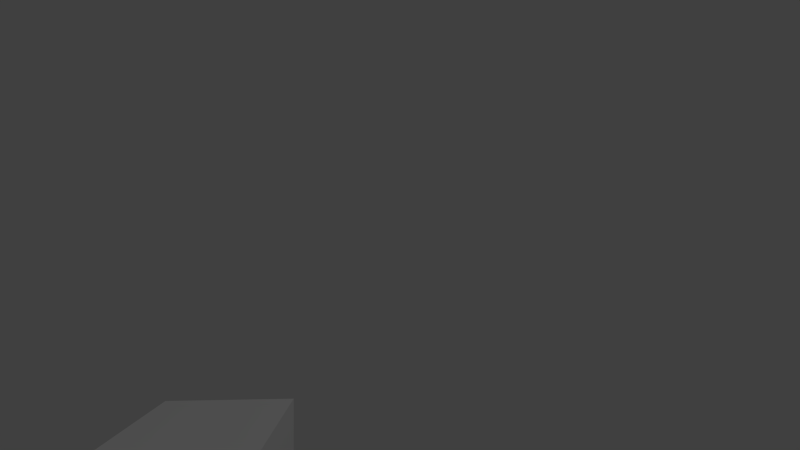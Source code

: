 # Source: shooter.blend  (saved by Blender 2.75.0; exported with 4.5.12 LTS)
import bpy
from mathutils import Matrix  # noqa: F401  (used for matrix-valued properties, if any)

bpy.ops.wm.read_factory_settings(use_empty=True)
scene = bpy.context.scene
scene.name = 'Scene'

# ---- collections
col_collection_1 = bpy.data.collections.new('Collection 1'); scene.collection.children.link(col_collection_1)
col_collection_2 = bpy.data.collections.new('Collection 2'); scene.collection.children.link(col_collection_2)
col_collection_2.hide_render = True
col_collection_2.hide_viewport = True

# ---- materials (node trees are filled in below, after node groups)
mat_material = bpy.data.materials.new('Material')
mat_material.alpha_threshold = 0.0
mat_material.use_transparent_shadow = False
mat_material.roughness = 0.5
mat_material.line_color = (0.0, 0.0, 0.0, 1.0)
mat_material_001 = bpy.data.materials.new('Material.001')
mat_material_001.alpha_threshold = 0.0
mat_material_001.use_transparent_shadow = False
mat_material_001.roughness = 0.5

# ---- material node trees

# ---- world
world_world = bpy.data.worlds.new('World'); scene.world = world_world
world_world.color = (0.05088, 0.05088, 0.05088)
world_world.use_sun_shadow = False
world_world.sun_shadow_jitter_overblur = 0.0
world_world.cycles.sampling_method = 'MANUAL'
world_world.cycles.sample_map_resolution = 256

# ---- cameras
cam_camera = bpy.data.cameras.new('Camera')
cam_camera.clip_end = 100.0
cam_camera.lens = 16.0
cam_camera.sensor_width = 32.0
cam_camera.sensor_height = 18.0
cam_camera.ortho_scale = 7.314
cam_camera.lens_unit = 'FOV'
cam_camera.dof.focus_distance = 0.0
cam_camera.dof.aperture_fstop = 128.0

# ---- lights
light_lamp = bpy.data.lights.new('Lamp', 'POINT')
light_lamp.transmission_factor = 0.0
light_lamp.cutoff_distance = 30.0
light_lamp.energy = 100.0
light_lamp.shadow_buffer_clip_start = 1.001
light_lamp.shadow_soft_size = 0.1
light_lamp.shadow_maximum_resolution = 0.006
light_lamp.use_absolute_resolution = True
light_lamp.cycles.use_multiple_importance_sampling = False

# ---- meshes
me_cube = bpy.data.meshes.new('Cube')
me_cube.from_pydata([(0.1955, 1.0, -0.1955), (0.1955, -1.0, -0.1955), (-0.1955, -1.0, -0.1955), (-0.1955, 1.0, -0.1955), (0.1955, 1.0, 0.1955), (0.1955, -1.0, 0.1955), (-0.1955, -1.0, 0.1955), (-0.1955, 1.0, 0.1955)], [], [(0, 1, 2, 3), (4, 7, 6, 5), (0, 4, 5, 1), (1, 5, 6, 2), (2, 6, 7, 3), (4, 0, 3, 7)])
me_cube.materials.append(mat_material)
me_cube.use_remesh_preserve_volume = False
me_cube.use_remesh_preserve_attributes = False
me_cube.use_mirror_vertex_groups = False
me_cube.update()
me_cube_002 = bpy.data.meshes.new('Cube.002')
me_cube_002.from_pydata([(-0.1376, -0.1376, -0.1376), (-0.1376, -0.1376, 0.1376), (-0.1376, 0.1376, -0.1376), (-0.1376, 0.1376, 0.1376), (0.1376, -0.1376, -0.1376), (0.1376, -0.1376, 0.1376), (0.1376, 0.1376, -0.1376), (0.1376, 0.1376, 0.1376)], [], [(1, 3, 2, 0), (3, 7, 6, 2), (7, 5, 4, 6), (5, 1, 0, 4), (0, 2, 6, 4), (5, 7, 3, 1)])
me_cube_002.materials.append(mat_material_001)
me_cube_002.use_remesh_preserve_volume = False
me_cube_002.use_remesh_preserve_attributes = False
me_cube_002.use_mirror_vertex_groups = False
me_cube_002.update()

# ---- objects
ob_cube = bpy.data.objects.new('Cube', me_cube)
ob_empty = bpy.data.objects.new('Empty', None)
ob_empty_001 = bpy.data.objects.new('Empty.001', None)
ob_camera = bpy.data.objects.new('Camera', cam_camera)
ob_lamp = bpy.data.objects.new('Lamp', light_lamp)
ob_mote = bpy.data.objects.new('mote', me_cube_002)

# ---- transforms, parenting, visibility, modifiers, constraints
ob_cube.location = (0.0, 0.0, 0.0)
ob_cube.lock_rotations_4d = False
ob_cube.empty_display_type = 'ARROWS'
ob_cube.lineart.crease_threshold = 0.0
ob_empty.parent = ob_cube
ob_empty.location = (0.0, 1.103, 0.0)
ob_empty.empty_display_type = 'CONE'
ob_empty.empty_image_offset = (0.0, 0.0)
ob_empty.lineart.crease_threshold = 0.0
ob_empty_001.parent = ob_empty
ob_empty_001.matrix_parent_inverse = Matrix(((1.0, 0.0, 0.0, -0.0), (0.0, 1.0, 0.0, -1.103), (0.0, 0.0, 1.0, -0.0), (0.0, 0.0, 0.0, 1.0)))
ob_empty_001.location = (0.0, 4.449, 0.0)
ob_empty_001.empty_image_offset = (0.0, 0.0)
ob_empty_001.lineart.crease_threshold = 0.0
ob_camera.parent = ob_cube
ob_camera.location = (0.5037, -0.2617, 0.6679)
ob_camera.rotation_euler = (1.618, 0.01081, -0.01909)
ob_camera.lock_rotations_4d = False
ob_camera.empty_display_type = 'ARROWS'
ob_camera.color = (0.0, 0.0, 0.0, 0.0)
ob_camera.display_type = 'WIRE'
ob_camera.lineart.crease_threshold = 0.0
ob_lamp.location = (4.076, 1.005, 5.904)
ob_lamp.rotation_euler = (0.6503, 0.05522, 1.866)
ob_lamp.lock_rotations_4d = False
ob_lamp.empty_display_type = 'ARROWS'
ob_lamp.color = (0.0, 0.0, 0.0, 0.0)
ob_lamp.lineart.crease_threshold = 0.0
ob_mote.location = (0.0, 0.0, 0.0)
ob_mote.lineart.crease_threshold = 0.0

# ---- collection membership
col_collection_1.objects.link(ob_cube)
col_collection_1.objects.link(ob_empty)
col_collection_1.objects.link(ob_empty_001)
col_collection_1.objects.link(ob_camera)
col_collection_1.objects.link(ob_lamp)
col_collection_2.objects.link(ob_mote)

# ---- scene / render settings (as saved in the file)
scene.camera = ob_camera
scene.frame_start = 1; scene.frame_end = 250; scene.frame_set(1)
scene.render.engine = 'BLENDER_EEVEE_NEXT'
scene.render.resolution_percentage = 50
scene.render.dither_intensity = 0.0
scene.cycles.use_denoising = False
scene.cycles.samples = 10
scene.cycles.sampling_pattern = 'TABULATED_SOBOL'
scene.cycles.light_sampling_threshold = 0.0
scene.cycles.use_adaptive_sampling = False
scene.cycles.use_light_tree = False
scene.cycles.blur_glossy = 0.0
scene.cycles.pixel_filter_type = 'GAUSSIAN'
scene.cycles.sample_clamp_indirect = 0.0
scene.view_settings.view_transform = 'Standard'
bpy.context.view_layer.update()
